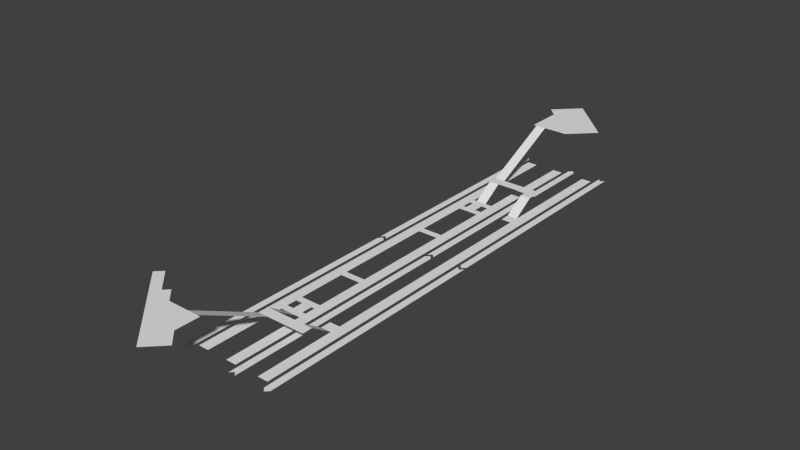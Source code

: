 # Source: svs.blend  (saved by Blender 2.62.0; exported with 4.5.12 LTS)
import bpy
from mathutils import Matrix  # noqa: F401  (used for matrix-valued properties, if any)

bpy.ops.wm.read_factory_settings(use_empty=True)
scene = bpy.context.scene
scene.name = 'Scene'

# ---- collections
col_collection_1 = bpy.data.collections.new('Collection 1'); scene.collection.children.link(col_collection_1)

# ---- world
world_world = bpy.data.worlds.new('World'); scene.world = world_world
world_world.color = (0.05088, 0.05088, 0.05088)
world_world.use_sun_shadow = False
world_world.sun_shadow_jitter_overblur = 0.0
world_world.cycles.sampling_method = 'MANUAL'
world_world.cycles.sample_map_resolution = 256

# ---- meshes
me_plane_030 = bpy.data.meshes.new('Plane.030')
me_plane_030.from_pydata([(1.0, 0.0, 0.0), (-10.0, 1.51e-07, 0.0), (-17.0, -7.0, 0.0), (1.0, -11.0, 0.0), (4.0, -14.0, 0.0), (-3.0, -21.0, 0.0)], [], [(0, 1, 2, 3), (2, 5, 4, 3)])
me_plane_030.use_remesh_preserve_volume = False
me_plane_030.use_remesh_preserve_attributes = False
me_plane_030.use_mirror_vertex_groups = False
me_plane_030.update()
me_plane_029 = bpy.data.meshes.new('Plane.029')
me_plane_029.from_pydata([(-1.788e-06, 0.0, 4.0), (-3.0, 0.0, 4.0), (-3.0, -20.0, 14.0), (-2.146e-06, -20.0, 14.0)], [], [(0, 1, 2, 3)])
me_plane_029.use_remesh_preserve_volume = False
me_plane_029.use_remesh_preserve_attributes = False
me_plane_029.use_mirror_vertex_groups = False
me_plane_029.update()
me_plane_028 = bpy.data.meshes.new('Plane.028')
me_plane_028.from_pydata([(-3.0, 2.0, 0.0), (-3.0, 0.0, 0.0), (-5.0, 0.0, 0.0), (-5.0, 2.0, 0.0), (0.0, -3.576e-07, 0.0), (0.0, 2.0, 0.0), (1.0, 2.0, 0.0), (1.0, -4.768e-07, 0.0), (-3.576e-07, -3.0, 0.0), (-3.0, -3.0, 0.0), (-3.0, -5.0, 0.0), (-5.96e-07, -5.0, 0.0), (-5.0, -5.0, 0.0), (-5.0, -3.0, 0.0), (1.0, -5.0, 0.0), (1.0, -3.0, 0.0), (-1.788e-06, -11.0, 4.0), (-3.0, -11.0, 4.0), (-3.0, -14.0, 4.0), (-2.146e-06, -14.0, 4.0), (-12.0, -14.0, 4.0), (-12.0, -11.0, 4.0), (-15.0, -11.0, 4.0), (-15.0, -14.0, 4.0), (-15.0, -9.0, 4.0), (-12.0, -9.0, 4.0), (-12.0, -3.0, 0.0), (-15.0, -3.0, 0.0), (-15.0, 9.537e-07, 0.0), (-12.0, 9.537e-07, 0.0)], [], [(0, 3, 2, 1), (0, 1, 4, 5), (5, 4, 7, 6), (4, 1, 9, 8), (8, 9, 10, 11), (10, 9, 13, 12), (8, 11, 14, 15), (11, 10, 17, 16), (16, 17, 18, 19), (18, 17, 21, 20), (20, 21, 22, 23), (22, 21, 25, 24), (24, 25, 26, 27), (27, 26, 29, 28)])
me_plane_028.use_remesh_preserve_volume = False
me_plane_028.use_remesh_preserve_attributes = False
me_plane_028.use_mirror_vertex_groups = False
me_plane_028.update()
me_plane_027 = bpy.data.meshes.new('Plane.027')
me_plane_027.from_pydata([(1.0, 0.0, 0.0), (-9.0, 0.0, 0.0), (-9.0, -7.0, 0.0), (1.0, -7.0, 0.0), (5.0, -11.0, 0.0), (-1.907e-06, -16.0, 0.0), (-12.5, 3.5, 0.0), (-16.0, 0.0, 0.0), (-14.0, 2.0, 0.0), (-20.0, 8.0, 0.0), (-22.0, 6.0, 0.0)], [(6, 8)], [(0, 1, 2, 3), (8, 7, 10, 9), (1, 6, 7, 2), (2, 5, 4, 3)])
me_plane_027.use_remesh_preserve_volume = False
me_plane_027.use_remesh_preserve_attributes = False
me_plane_027.use_mirror_vertex_groups = False
me_plane_027.update()
me_plane_026 = bpy.data.meshes.new('Plane.026')
me_plane_026.from_pydata([(-1.788e-06, -11.0, 4.0), (-3.0, -11.0, 4.0), (-3.0, -31.0, 14.0), (-2.146e-06, -31.0, 14.0)], [], [(0, 1, 2, 3)])
me_plane_026.use_remesh_preserve_volume = False
me_plane_026.use_remesh_preserve_attributes = False
me_plane_026.use_mirror_vertex_groups = False
me_plane_026.update()
me_plane_024 = bpy.data.meshes.new('Plane.024')
me_plane_024.from_pydata([(-3.0, 2.0, 0.0), (-3.0, 0.0, 0.0), (-5.0, 0.0, 0.0), (-5.0, 2.0, 0.0), (0.0, -3.576e-07, 0.0), (0.0, 2.0, 0.0), (1.0, 2.0, 0.0), (1.0, -4.768e-07, 0.0), (-3.576e-07, -3.0, 0.0), (-3.0, -3.0, 0.0), (-3.0, -5.0, 0.0), (-5.96e-07, -5.0, 0.0), (-5.0, -5.0, 0.0), (-5.0, -3.0, 0.0), (1.0, -5.0, 0.0), (1.0, -3.0, 0.0), (-1.788e-06, -11.0, 4.0), (-3.0, -11.0, 4.0), (-3.0, -14.0, 4.0), (-2.146e-06, -14.0, 4.0), (8.0, -14.0, 4.0), (8.0, -11.0, 4.0), (11.0, -11.0, 4.0), (11.0, -14.0, 4.0), (11.0, -5.0, 0.0), (8.0, -5.0, 0.0), (8.0, -2.0, 0.0), (11.0, -2.0, 0.0)], [], [(0, 3, 2, 1), (0, 1, 4, 5), (5, 4, 7, 6), (4, 1, 9, 8), (8, 9, 10, 11), (10, 9, 13, 12), (8, 11, 14, 15), (11, 10, 17, 16), (16, 17, 18, 19), (16, 19, 20, 21), (21, 20, 23, 22), (21, 22, 24, 25), (25, 24, 27, 26)])
me_plane_024.use_remesh_preserve_volume = False
me_plane_024.use_remesh_preserve_attributes = False
me_plane_024.use_mirror_vertex_groups = False
me_plane_024.update()
me_plane_023 = bpy.data.meshes.new('Plane.023')
me_plane_023.from_pydata([(1.0, 2.0, 0.0), (1.0, 0.0, 0.0), (-5.0, 0.0, 0.0), (-5.0, 2.0, 0.0)], [], [(0, 3, 2, 1)])
me_plane_023.use_remesh_preserve_volume = False
me_plane_023.use_remesh_preserve_attributes = False
me_plane_023.use_mirror_vertex_groups = False
me_plane_023.update()
me_plane_022 = bpy.data.meshes.new('Plane.022')
me_plane_022.from_pydata([(1.0, 2.0, 0.0), (1.0, 0.0, 0.0), (-5.0, 0.0, 0.0), (-5.0, 2.0, 0.0)], [], [(0, 3, 2, 1)])
me_plane_022.use_remesh_preserve_volume = False
me_plane_022.use_remesh_preserve_attributes = False
me_plane_022.use_mirror_vertex_groups = False
me_plane_022.update()
me_plane_021 = bpy.data.meshes.new('Plane.021')
me_plane_021.from_pydata([(0.0, 109.0, 0.0), (0.0, -23.0, 0.0), (-3.0, -23.0, 0.0), (-3.0, 109.0, 0.0)], [], [(0, 3, 2, 1)])
me_plane_021.use_remesh_preserve_volume = False
me_plane_021.use_remesh_preserve_attributes = False
me_plane_021.use_mirror_vertex_groups = False
me_plane_021.update()
me_plane_020 = bpy.data.meshes.new('Plane.020')
me_plane_020.from_pydata([(1.0, 70.0, 0.0), (1.0, 2.0, 0.0), (-1.192e-07, 1.0, 0.0), (3.576e-07, 69.0, 0.0), (2.0, 1.0, 0.0), (2.0, 69.0, 0.0)], [], [(0, 3, 2, 1), (0, 1, 4, 5)])
me_plane_020.use_remesh_preserve_volume = False
me_plane_020.use_remesh_preserve_attributes = False
me_plane_020.use_mirror_vertex_groups = False
me_plane_020.update()
me_plane_019 = bpy.data.meshes.new('Plane.019')
me_plane_019.from_pydata([(1.0, 50.0, 0.0), (1.0, -18.0, 0.0), (-1.192e-07, -19.0, 0.0), (3.576e-07, 49.0, 0.0), (2.0, -19.0, 0.0), (2.0, 49.0, 0.0)], [], [(0, 3, 2, 1), (0, 1, 4, 5)])
me_plane_019.use_remesh_preserve_volume = False
me_plane_019.use_remesh_preserve_attributes = False
me_plane_019.use_mirror_vertex_groups = False
me_plane_019.update()
me_plane_017 = bpy.data.meshes.new('Plane.017')
me_plane_017.from_pydata([(1.0, 70.0, 0.0), (1.0, 2.0, 0.0), (-1.192e-07, 1.0, 0.0), (3.378e-06, 69.0, 0.0), (2.0, 1.0, 0.0), (2.0, 69.0, 0.0)], [], [(0, 3, 2, 1), (0, 1, 4, 5)])
me_plane_017.use_remesh_preserve_volume = False
me_plane_017.use_remesh_preserve_attributes = False
me_plane_017.use_mirror_vertex_groups = False
me_plane_017.update()
me_plane_016 = bpy.data.meshes.new('Plane.016')
me_plane_016.from_pydata([(1.0, 50.0, 0.0), (1.0, -18.0, 0.0), (-3.139e-06, -19.0, 0.0), (3.576e-07, 49.0, 0.0), (2.0, -19.0, 0.0), (2.0, 49.0, 0.0)], [], [(0, 3, 2, 1), (0, 1, 4, 5)])
me_plane_016.use_remesh_preserve_volume = False
me_plane_016.use_remesh_preserve_attributes = False
me_plane_016.use_mirror_vertex_groups = False
me_plane_016.update()
me_plane_014 = bpy.data.meshes.new('Plane.014')
me_plane_014.from_pydata([(1.0, 50.0, 0.0), (1.0, -18.0, 0.0), (-1.192e-07, -19.0, 0.0), (3.576e-07, 49.0, 0.0), (2.0, -19.0, 0.0), (2.0, 49.0, 0.0)], [], [(0, 3, 2, 1), (0, 1, 4, 5)])
me_plane_014.use_remesh_preserve_volume = False
me_plane_014.use_remesh_preserve_attributes = False
me_plane_014.use_mirror_vertex_groups = False
me_plane_014.update()
me_plane_012 = bpy.data.meshes.new('Plane.012')
me_plane_012.from_pydata([(1.0, 70.0, 0.0), (1.0, 2.0, 0.0), (-1.192e-07, 1.0, 0.0), (3.576e-07, 69.0, 0.0), (2.0, 1.0, 0.0), (2.0, 69.0, 0.0)], [], [(0, 3, 2, 1), (0, 1, 4, 5)])
me_plane_012.use_remesh_preserve_volume = False
me_plane_012.use_remesh_preserve_attributes = False
me_plane_012.use_mirror_vertex_groups = False
me_plane_012.update()
me_plane_006 = bpy.data.meshes.new('Plane.006')
me_plane_006.from_pydata([(0.0, 109.0, 0.0), (0.0, -23.0, 0.0), (3.0, -23.0, 0.0), (3.0, 109.0, 0.0)], [], [(0, 3, 2, 1)])
me_plane_006.use_remesh_preserve_volume = False
me_plane_006.use_remesh_preserve_attributes = False
me_plane_006.use_mirror_vertex_groups = False
me_plane_006.update()
me_plane = bpy.data.meshes.new('Plane')
me_plane.from_pydata([(0.0, 132.0, 0.0), (0.0, 0.0, 0.0), (-3.0, 0.0, 0.0), (-3.0, 132.0, 0.0)], [], [(0, 3, 2, 1)])
me_plane.use_remesh_preserve_volume = False
me_plane.use_remesh_preserve_attributes = False
me_plane.use_mirror_vertex_groups = False
me_plane.update()

# ---- objects
ob_tickethall_n = bpy.data.objects.new('tickethall.n', me_plane_030)
ob_escalator_n = bpy.data.objects.new('escalator.n', me_plane_029)
ob_corridor_n = bpy.data.objects.new('corridor.n', me_plane_028)
ob_tickethall_s = bpy.data.objects.new('tickethall.s', me_plane_027)
ob_escalator_s = bpy.data.objects.new('escalator.s', me_plane_026)
ob_corridor_s = bpy.data.objects.new('corridor.s', me_plane_024)
ob_corridor_mid2 = bpy.data.objects.new('corridor.mid2', me_plane_023)
ob_corridor_mid1 = bpy.data.objects.new('corridor.mid1', me_plane_022)
ob_platform_4 = bpy.data.objects.new('platform.4', me_plane_021)
ob_victoria_bay_2 = bpy.data.objects.new('victoria.bay.2', me_plane_020)
ob_victoria_bay_1 = bpy.data.objects.new('victoria.bay.1', me_plane_019)
ob_victoria_southbound_1 = bpy.data.objects.new('victoria.southbound.1', me_plane_017)
ob_victoria_southbound_2 = bpy.data.objects.new('victoria.southbound.2', me_plane_016)
ob_victoria_northbound_1 = bpy.data.objects.new('victoria.northbound.1', me_plane_014)
ob_victoria_northbound_2 = bpy.data.objects.new('victoria.northbound.2', me_plane_012)
ob_platform_5 = bpy.data.objects.new('platform.5', me_plane_006)
ob_platform_3 = bpy.data.objects.new('platform.3', me_plane)

# ---- transforms, parenting, visibility, modifiers, constraints
ob_tickethall_n.location = (-5.0, 63.0, -3.0)
ob_tickethall_n.rotation_euler = (0.0, -0.0, -3.142)
ob_tickethall_n.lineart.crease_threshold = 0.0
ob_escalator_n.location = (-5.0, 43.0, -17.0)
ob_escalator_n.rotation_euler = (0.0, -0.0, -3.142)
ob_escalator_n.lineart.crease_threshold = 0.0
ob_corridor_n.location = (-5.0, 29.0, -17.0)
ob_corridor_n.rotation_euler = (0.0, -0.0, -3.142)
ob_corridor_n.lineart.crease_threshold = 0.0
ob_tickethall_s.location = (-1.0, -72.0, -3.0)
ob_tickethall_s.lineart.crease_threshold = 0.0
ob_escalator_s.location = (-1.0, -41.0, -17.0)
ob_escalator_s.lineart.crease_threshold = 0.0
ob_corridor_s.location = (-1.0, -38.0, -17.0)
ob_corridor_s.lineart.crease_threshold = 0.0
ob_corridor_mid2.location = (-1.0, 9.0, -17.0)
ob_corridor_mid2.lineart.crease_threshold = 0.0
ob_corridor_mid1.location = (-1.0, -22.0, -17.0)
ob_corridor_mid1.lineart.crease_threshold = 0.0
ob_platform_4.location = (3.0, -43.0, -17.0)
ob_platform_4.lineart.crease_threshold = 0.0
ob_victoria_bay_2.location = (4.0, -1.0, -17.0)
ob_victoria_bay_2.lineart.crease_threshold = 0.0
ob_victoria_bay_1.location = (4.0, -50.0, -17.0)
ob_victoria_bay_1.lineart.crease_threshold = 0.0
ob_victoria_southbound_1.location = (16.0, 1.0, -17.0)
ob_victoria_southbound_1.rotation_euler = (0.0, -0.0, -3.142)
ob_victoria_southbound_1.lineart.crease_threshold = 0.0
ob_victoria_southbound_2.location = (16.0, 50.0, -17.0)
ob_victoria_southbound_2.rotation_euler = (0.0, -0.0, -3.142)
ob_victoria_southbound_2.lineart.crease_threshold = 0.0
ob_victoria_northbound_1.location = (-12.0, -50.0, -17.0)
ob_victoria_northbound_1.lineart.crease_threshold = 0.0
ob_victoria_northbound_2.location = (-12.0, -1.0, -17.0)
ob_victoria_northbound_2.lineart.crease_threshold = 0.0
ob_platform_5.location = (10.0, -43.0, -17.0)
ob_platform_5.lineart.crease_threshold = 0.0
ob_platform_3.location = (-6.0, -66.0, -17.0)
ob_platform_3.lineart.crease_threshold = 0.0

# ---- collection membership
col_collection_1.objects.link(ob_tickethall_n)
col_collection_1.objects.link(ob_escalator_n)
col_collection_1.objects.link(ob_corridor_n)
col_collection_1.objects.link(ob_tickethall_s)
col_collection_1.objects.link(ob_escalator_s)
col_collection_1.objects.link(ob_corridor_s)
col_collection_1.objects.link(ob_corridor_mid2)
col_collection_1.objects.link(ob_corridor_mid1)
col_collection_1.objects.link(ob_platform_4)
col_collection_1.objects.link(ob_victoria_bay_2)
col_collection_1.objects.link(ob_victoria_bay_1)
col_collection_1.objects.link(ob_victoria_southbound_1)
col_collection_1.objects.link(ob_victoria_southbound_2)
col_collection_1.objects.link(ob_victoria_northbound_1)
col_collection_1.objects.link(ob_victoria_northbound_2)
col_collection_1.objects.link(ob_platform_5)
col_collection_1.objects.link(ob_platform_3)

# ---- scene / render settings (as saved in the file)
scene.frame_start = 1; scene.frame_end = 250; scene.frame_set(1)
scene.render.engine = 'BLENDER_EEVEE_NEXT'
scene.render.image_settings.color_mode = 'RGB'
scene.render.image_settings.compression = 90
scene.render.resolution_percentage = 50
scene.render.dither_intensity = 0.0
scene.render.bake_margin = 2
scene.render.bake_bias = 0.0
scene.cycles.use_denoising = False
scene.cycles.samples = 10
scene.cycles.sampling_pattern = 'TABULATED_SOBOL'
scene.cycles.light_sampling_threshold = 0.0
scene.cycles.use_adaptive_sampling = False
scene.cycles.use_light_tree = False
scene.cycles.blur_glossy = 0.0
scene.cycles.volume_bounces = 1
scene.cycles.pixel_filter_type = 'GAUSSIAN'
scene.cycles.sample_clamp_indirect = 0.0
scene.view_settings.view_transform = 'Standard'
bpy.context.view_layer.update()

# ---- added for rendering (the .blend has no active camera and no usable light): camera, sun
cam_auto = bpy.data.cameras.new('AutoCamera')
cam_auto.lens = 50.0
cam_auto.sensor_width = 36.0
cam_auto.clip_end = 2872.78
ob_auto_camera = bpy.data.objects.new('AutoCamera', cam_auto)
scene.collection.objects.link(ob_auto_camera)
ob_auto_camera.location = (160.192, -198.43, 120.953)
ob_auto_camera.rotation_euler = (1.09748, -7.21219e-08, 0.694738)
scene.camera = ob_auto_camera
light_auto_sun = bpy.data.lights.new('AutoSun', 'SUN')
light_auto_sun.energy = 3.0
light_auto_sun.angle = 0.0523599
ob_auto_sun = bpy.data.objects.new('AutoSun', light_auto_sun)
scene.collection.objects.link(ob_auto_sun)
ob_auto_sun.rotation_euler = (0.872665, 0.174533, 0.523599)
bpy.context.view_layer.update()
